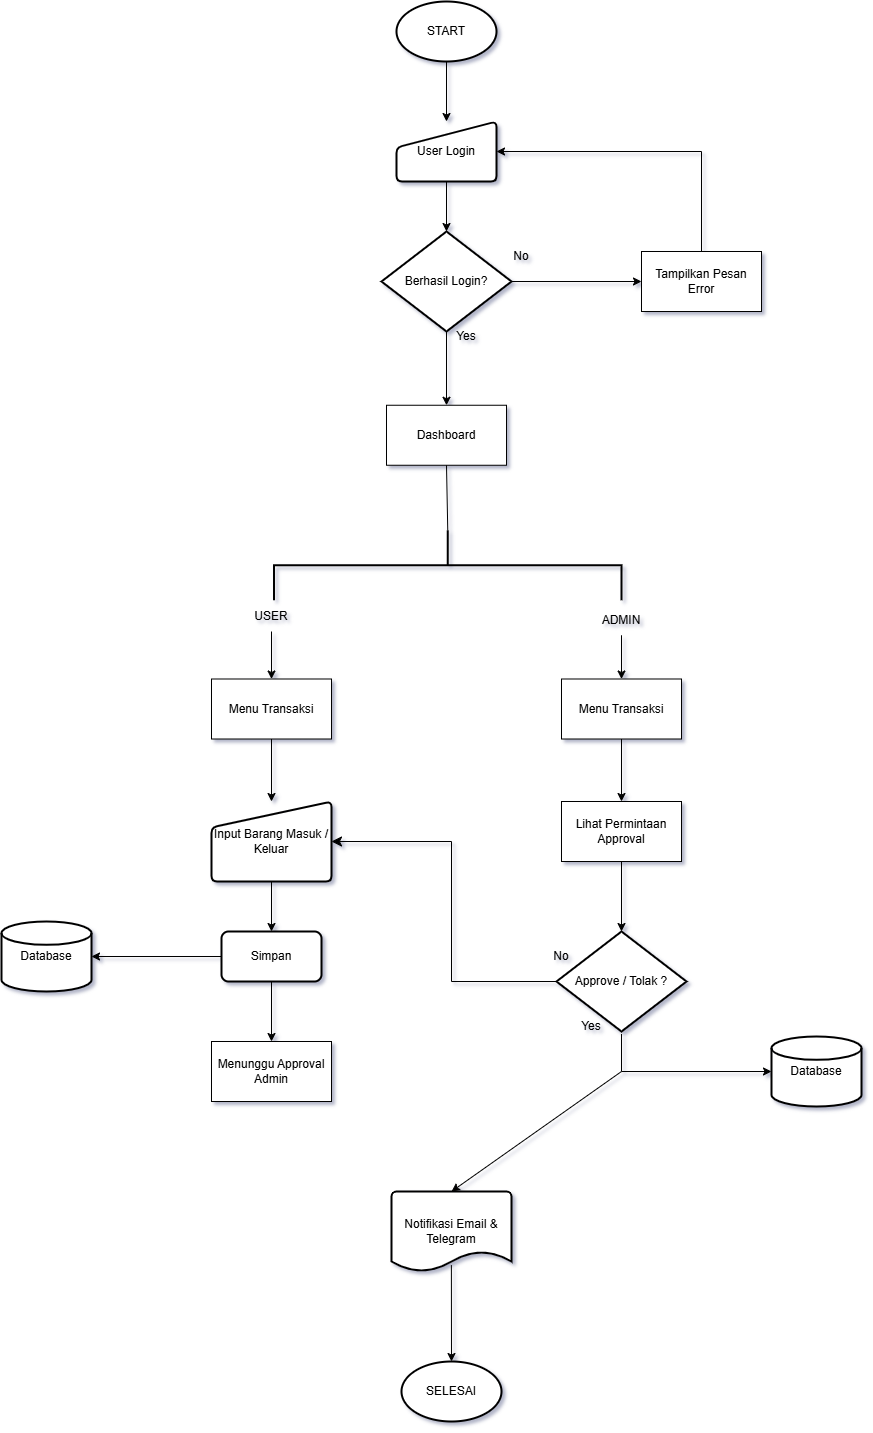

The diagram above was exported from draw.io. Its source (the exported page's mxGraphModel, read from the mxfile embedded in the PNG):
<mxGraphModel dx="3044" dy="1214" grid="1" gridSize="10" guides="1" tooltips="1" connect="1" arrows="1" fold="1" page="1" pageScale="1" pageWidth="850" pageHeight="1100" math="0" shadow="0">
  <root>
    <mxCell id="0" />
    <mxCell id="1" parent="0" />
    <mxCell id="iLUQdDDntiMf7409CWHh-4" value="START" style="strokeWidth=2;html=1;shape=mxgraph.flowchart.start_1;whiteSpace=wrap;" parent="1" vertex="1">
      <mxGeometry x="375" y="40" width="100" height="60" as="geometry" />
    </mxCell>
    <mxCell id="iLUQdDDntiMf7409CWHh-5" value="User Login" style="html=1;strokeWidth=2;shape=manualInput;whiteSpace=wrap;rounded=1;size=26;arcSize=11;" parent="1" vertex="1">
      <mxGeometry x="375" y="160" width="100" height="60" as="geometry" />
    </mxCell>
    <mxCell id="iLUQdDDntiMf7409CWHh-6" value="" style="endArrow=classic;html=1;rounded=0;exitX=0.5;exitY=1;exitDx=0;exitDy=0;exitPerimeter=0;entryX=0.5;entryY=0;entryDx=0;entryDy=0;" parent="1" source="iLUQdDDntiMf7409CWHh-4" target="iLUQdDDntiMf7409CWHh-5" edge="1">
      <mxGeometry width="50" height="50" relative="1" as="geometry">
        <mxPoint x="410" y="430" as="sourcePoint" />
        <mxPoint x="460" y="380" as="targetPoint" />
      </mxGeometry>
    </mxCell>
    <mxCell id="iLUQdDDntiMf7409CWHh-7" value="Berhasil Login?" style="strokeWidth=2;html=1;shape=mxgraph.flowchart.decision;whiteSpace=wrap;" parent="1" vertex="1">
      <mxGeometry x="360" y="270" width="130" height="100" as="geometry" />
    </mxCell>
    <mxCell id="iLUQdDDntiMf7409CWHh-8" value="" style="endArrow=classic;html=1;rounded=0;exitX=0.5;exitY=1;exitDx=0;exitDy=0;entryX=0.5;entryY=0;entryDx=0;entryDy=0;entryPerimeter=0;" parent="1" source="iLUQdDDntiMf7409CWHh-5" target="iLUQdDDntiMf7409CWHh-7" edge="1">
      <mxGeometry width="50" height="50" relative="1" as="geometry">
        <mxPoint x="540" y="240" as="sourcePoint" />
        <mxPoint x="540" y="300" as="targetPoint" />
      </mxGeometry>
    </mxCell>
    <mxCell id="iLUQdDDntiMf7409CWHh-9" value="No" style="text;html=1;whiteSpace=wrap;strokeColor=none;fillColor=none;align=center;verticalAlign=middle;rounded=0;" parent="1" vertex="1">
      <mxGeometry x="470" y="280" width="60" height="30" as="geometry" />
    </mxCell>
    <mxCell id="iLUQdDDntiMf7409CWHh-10" value="Tampilkan Pesan Error" style="rounded=0;whiteSpace=wrap;html=1;" parent="1" vertex="1">
      <mxGeometry x="620" y="290" width="120" height="60" as="geometry" />
    </mxCell>
    <mxCell id="iLUQdDDntiMf7409CWHh-11" value="" style="endArrow=classic;html=1;rounded=0;exitX=1;exitY=0.5;exitDx=0;exitDy=0;exitPerimeter=0;entryX=0;entryY=0.5;entryDx=0;entryDy=0;" parent="1" source="iLUQdDDntiMf7409CWHh-7" target="iLUQdDDntiMf7409CWHh-10" edge="1">
      <mxGeometry width="50" height="50" relative="1" as="geometry">
        <mxPoint x="410" y="310" as="sourcePoint" />
        <mxPoint x="460" y="260" as="targetPoint" />
      </mxGeometry>
    </mxCell>
    <mxCell id="iLUQdDDntiMf7409CWHh-13" value="" style="endArrow=none;html=1;rounded=0;entryX=0.5;entryY=0;entryDx=0;entryDy=0;" parent="1" target="iLUQdDDntiMf7409CWHh-10" edge="1">
      <mxGeometry width="50" height="50" relative="1" as="geometry">
        <mxPoint x="680" y="190" as="sourcePoint" />
        <mxPoint x="875" y="230" as="targetPoint" />
      </mxGeometry>
    </mxCell>
    <mxCell id="iLUQdDDntiMf7409CWHh-14" value="" style="endArrow=classic;html=1;rounded=0;entryX=1;entryY=0.5;entryDx=0;entryDy=0;" parent="1" target="iLUQdDDntiMf7409CWHh-5" edge="1">
      <mxGeometry width="50" height="50" relative="1" as="geometry">
        <mxPoint x="680" y="190" as="sourcePoint" />
        <mxPoint x="680" y="170" as="targetPoint" />
      </mxGeometry>
    </mxCell>
    <mxCell id="iLUQdDDntiMf7409CWHh-15" value="Yes" style="text;html=1;whiteSpace=wrap;strokeColor=none;fillColor=none;align=center;verticalAlign=middle;rounded=0;" parent="1" vertex="1">
      <mxGeometry x="415" y="360" width="60" height="30" as="geometry" />
    </mxCell>
    <mxCell id="iLUQdDDntiMf7409CWHh-17" value="" style="endArrow=classic;html=1;rounded=0;entryX=0.5;entryY=0;entryDx=0;entryDy=0;exitX=0.5;exitY=1;exitDx=0;exitDy=0;exitPerimeter=0;" parent="1" source="iLUQdDDntiMf7409CWHh-7" target="iLUQdDDntiMf7409CWHh-18" edge="1">
      <mxGeometry width="50" height="50" relative="1" as="geometry">
        <mxPoint x="380" y="390" as="sourcePoint" />
        <mxPoint x="425" y="440" as="targetPoint" />
      </mxGeometry>
    </mxCell>
    <mxCell id="iLUQdDDntiMf7409CWHh-18" value="Dashboard" style="rounded=0;whiteSpace=wrap;html=1;" parent="1" vertex="1">
      <mxGeometry x="365" y="443.75" width="120" height="60" as="geometry" />
    </mxCell>
    <mxCell id="iLUQdDDntiMf7409CWHh-20" value="" style="strokeWidth=2;html=1;shape=mxgraph.flowchart.annotation_2;align=left;labelPosition=right;pointerEvents=1;rotation=90;" parent="1" vertex="1">
      <mxGeometry x="391.25" y="430" width="70" height="347.5" as="geometry" />
    </mxCell>
    <mxCell id="iLUQdDDntiMf7409CWHh-21" value="" style="endArrow=none;html=1;rounded=0;entryX=0.5;entryY=1;entryDx=0;entryDy=0;exitX=0;exitY=0.5;exitDx=0;exitDy=0;exitPerimeter=0;" parent="1" source="iLUQdDDntiMf7409CWHh-20" target="iLUQdDDntiMf7409CWHh-18" edge="1">
      <mxGeometry width="50" height="50" relative="1" as="geometry">
        <mxPoint x="330" y="383.75" as="sourcePoint" />
        <mxPoint x="380" y="333.75" as="targetPoint" />
      </mxGeometry>
    </mxCell>
    <mxCell id="iLUQdDDntiMf7409CWHh-22" value="USER" style="text;html=1;whiteSpace=wrap;strokeColor=none;fillColor=none;align=center;verticalAlign=middle;rounded=0;" parent="1" vertex="1">
      <mxGeometry x="220" y="640" width="60" height="30" as="geometry" />
    </mxCell>
    <mxCell id="iLUQdDDntiMf7409CWHh-23" value="ADMIN" style="text;html=1;whiteSpace=wrap;strokeColor=none;fillColor=none;align=center;verticalAlign=middle;rounded=0;" parent="1" vertex="1">
      <mxGeometry x="570" y="643.75" width="60" height="30" as="geometry" />
    </mxCell>
    <mxCell id="iLUQdDDntiMf7409CWHh-24" value="" style="endArrow=classic;html=1;rounded=0;exitX=0.5;exitY=1;exitDx=0;exitDy=0;entryX=0.5;entryY=0;entryDx=0;entryDy=0;" parent="1" source="iLUQdDDntiMf7409CWHh-22" target="iLUQdDDntiMf7409CWHh-26" edge="1">
      <mxGeometry width="50" height="50" relative="1" as="geometry">
        <mxPoint x="330" y="583.75" as="sourcePoint" />
        <mxPoint x="380" y="533.75" as="targetPoint" />
      </mxGeometry>
    </mxCell>
    <mxCell id="iLUQdDDntiMf7409CWHh-26" value="Menu Transaksi" style="rounded=0;whiteSpace=wrap;html=1;" parent="1" vertex="1">
      <mxGeometry x="190" y="717.5" width="120" height="60" as="geometry" />
    </mxCell>
    <mxCell id="iLUQdDDntiMf7409CWHh-27" value="Input Barang Masuk / Keluar" style="html=1;strokeWidth=2;shape=manualInput;whiteSpace=wrap;rounded=1;size=26;arcSize=11;" parent="1" vertex="1">
      <mxGeometry x="190" y="840" width="120" height="80" as="geometry" />
    </mxCell>
    <mxCell id="iLUQdDDntiMf7409CWHh-28" value="" style="endArrow=classic;html=1;rounded=0;exitX=0.5;exitY=1;exitDx=0;exitDy=0;entryX=0.5;entryY=0;entryDx=0;entryDy=0;" parent="1" source="iLUQdDDntiMf7409CWHh-26" target="iLUQdDDntiMf7409CWHh-27" edge="1">
      <mxGeometry width="50" height="50" relative="1" as="geometry">
        <mxPoint x="500" y="850" as="sourcePoint" />
        <mxPoint x="500" y="898" as="targetPoint" />
      </mxGeometry>
    </mxCell>
    <mxCell id="iLUQdDDntiMf7409CWHh-30" value="Simpan" style="rounded=1;whiteSpace=wrap;html=1;absoluteArcSize=1;arcSize=14;strokeWidth=2;" parent="1" vertex="1">
      <mxGeometry x="200" y="970" width="100" height="50" as="geometry" />
    </mxCell>
    <mxCell id="iLUQdDDntiMf7409CWHh-31" value="" style="endArrow=classic;html=1;rounded=0;exitX=0.5;exitY=1;exitDx=0;exitDy=0;entryX=0.5;entryY=0;entryDx=0;entryDy=0;" parent="1" source="iLUQdDDntiMf7409CWHh-27" target="iLUQdDDntiMf7409CWHh-30" edge="1">
      <mxGeometry width="50" height="50" relative="1" as="geometry">
        <mxPoint x="450" y="950" as="sourcePoint" />
        <mxPoint x="450" y="1012" as="targetPoint" />
      </mxGeometry>
    </mxCell>
    <mxCell id="iLUQdDDntiMf7409CWHh-32" value="Menunggu Approval Admin" style="rounded=0;whiteSpace=wrap;html=1;" parent="1" vertex="1">
      <mxGeometry x="190" y="1080" width="120" height="60" as="geometry" />
    </mxCell>
    <mxCell id="iLUQdDDntiMf7409CWHh-33" value="" style="endArrow=classic;html=1;rounded=0;exitX=0.5;exitY=1;exitDx=0;exitDy=0;entryX=0.5;entryY=0;entryDx=0;entryDy=0;" parent="1" source="iLUQdDDntiMf7409CWHh-30" target="iLUQdDDntiMf7409CWHh-32" edge="1">
      <mxGeometry width="50" height="50" relative="1" as="geometry">
        <mxPoint x="470" y="980" as="sourcePoint" />
        <mxPoint x="470" y="1030" as="targetPoint" />
      </mxGeometry>
    </mxCell>
    <mxCell id="iLUQdDDntiMf7409CWHh-35" value="Database" style="strokeWidth=2;html=1;shape=mxgraph.flowchart.database;whiteSpace=wrap;" parent="1" vertex="1">
      <mxGeometry x="-20" y="960" width="90" height="70" as="geometry" />
    </mxCell>
    <mxCell id="iLUQdDDntiMf7409CWHh-36" value="" style="endArrow=classic;html=1;rounded=0;exitX=0;exitY=0.5;exitDx=0;exitDy=0;entryX=1;entryY=0.5;entryDx=0;entryDy=0;entryPerimeter=0;" parent="1" source="iLUQdDDntiMf7409CWHh-30" target="iLUQdDDntiMf7409CWHh-35" edge="1">
      <mxGeometry width="50" height="50" relative="1" as="geometry">
        <mxPoint x="390" y="920" as="sourcePoint" />
        <mxPoint x="390" y="982" as="targetPoint" />
      </mxGeometry>
    </mxCell>
    <mxCell id="iLUQdDDntiMf7409CWHh-38" value="Menu Transaksi" style="rounded=0;whiteSpace=wrap;html=1;" parent="1" vertex="1">
      <mxGeometry x="540" y="717.5" width="120" height="60" as="geometry" />
    </mxCell>
    <mxCell id="iLUQdDDntiMf7409CWHh-39" value="" style="endArrow=classic;html=1;rounded=0;exitX=0.5;exitY=1;exitDx=0;exitDy=0;entryX=0.5;entryY=0;entryDx=0;entryDy=0;" parent="1" source="iLUQdDDntiMf7409CWHh-23" target="iLUQdDDntiMf7409CWHh-38" edge="1">
      <mxGeometry width="50" height="50" relative="1" as="geometry">
        <mxPoint x="400" y="760" as="sourcePoint" />
        <mxPoint x="400" y="808" as="targetPoint" />
      </mxGeometry>
    </mxCell>
    <mxCell id="iLUQdDDntiMf7409CWHh-40" value="Lihat Permintaan Approval" style="rounded=0;whiteSpace=wrap;html=1;" parent="1" vertex="1">
      <mxGeometry x="540" y="840" width="120" height="60" as="geometry" />
    </mxCell>
    <mxCell id="iLUQdDDntiMf7409CWHh-41" value="" style="endArrow=classic;html=1;rounded=0;exitX=0.5;exitY=1;exitDx=0;exitDy=0;entryX=0.5;entryY=0;entryDx=0;entryDy=0;" parent="1" source="iLUQdDDntiMf7409CWHh-38" target="iLUQdDDntiMf7409CWHh-40" edge="1">
      <mxGeometry width="50" height="50" relative="1" as="geometry">
        <mxPoint x="740" y="810" as="sourcePoint" />
        <mxPoint x="740" y="854" as="targetPoint" />
      </mxGeometry>
    </mxCell>
    <mxCell id="iLUQdDDntiMf7409CWHh-42" value="Approve / Tolak ?" style="strokeWidth=2;html=1;shape=mxgraph.flowchart.decision;whiteSpace=wrap;" parent="1" vertex="1">
      <mxGeometry x="535" y="970" width="130" height="100" as="geometry" />
    </mxCell>
    <mxCell id="iLUQdDDntiMf7409CWHh-43" value="" style="endArrow=classic;html=1;rounded=0;exitX=0.5;exitY=1;exitDx=0;exitDy=0;entryX=0.5;entryY=0;entryDx=0;entryDy=0;entryPerimeter=0;" parent="1" source="iLUQdDDntiMf7409CWHh-40" target="iLUQdDDntiMf7409CWHh-42" edge="1">
      <mxGeometry width="50" height="50" relative="1" as="geometry">
        <mxPoint x="670" y="1020" as="sourcePoint" />
        <mxPoint x="670" y="1082" as="targetPoint" />
      </mxGeometry>
    </mxCell>
    <mxCell id="iLUQdDDntiMf7409CWHh-45" value="Yes" style="text;html=1;whiteSpace=wrap;strokeColor=none;fillColor=none;align=center;verticalAlign=middle;rounded=0;" parent="1" vertex="1">
      <mxGeometry x="540" y="1050" width="60" height="30" as="geometry" />
    </mxCell>
    <mxCell id="iLUQdDDntiMf7409CWHh-47" value="No" style="text;html=1;whiteSpace=wrap;strokeColor=none;fillColor=none;align=center;verticalAlign=middle;rounded=0;" parent="1" vertex="1">
      <mxGeometry x="510" y="980" width="60" height="30" as="geometry" />
    </mxCell>
    <mxCell id="iLUQdDDntiMf7409CWHh-48" value="Notifikasi Email &amp;amp; Telegram" style="strokeWidth=2;html=1;shape=mxgraph.flowchart.document2;whiteSpace=wrap;size=0.25;" parent="1" vertex="1">
      <mxGeometry x="370" y="1230" width="120" height="80" as="geometry" />
    </mxCell>
    <mxCell id="iLUQdDDntiMf7409CWHh-49" value="" style="endArrow=classic;html=1;rounded=0;entryX=0.5;entryY=0;entryDx=0;entryDy=0;entryPerimeter=0;" parent="1" target="iLUQdDDntiMf7409CWHh-48" edge="1">
      <mxGeometry width="50" height="50" relative="1" as="geometry">
        <mxPoint x="600" y="1110" as="sourcePoint" />
        <mxPoint x="550" y="960" as="targetPoint" />
      </mxGeometry>
    </mxCell>
    <mxCell id="iLUQdDDntiMf7409CWHh-50" value="" style="endArrow=classic;html=1;rounded=0;entryX=0;entryY=0.5;entryDx=0;entryDy=0;entryPerimeter=0;" parent="1" target="iLUQdDDntiMf7409CWHh-51" edge="1">
      <mxGeometry width="50" height="50" relative="1" as="geometry">
        <mxPoint x="600" y="1110" as="sourcePoint" />
        <mxPoint x="760" y="1110" as="targetPoint" />
      </mxGeometry>
    </mxCell>
    <mxCell id="iLUQdDDntiMf7409CWHh-51" value="Database" style="strokeWidth=2;html=1;shape=mxgraph.flowchart.database;whiteSpace=wrap;" parent="1" vertex="1">
      <mxGeometry x="750" y="1075" width="90" height="70" as="geometry" />
    </mxCell>
    <mxCell id="iLUQdDDntiMf7409CWHh-58" value="" style="endArrow=none;html=1;rounded=0;entryX=1;entryY=0.75;entryDx=0;entryDy=0;" parent="1" target="iLUQdDDntiMf7409CWHh-45" edge="1">
      <mxGeometry width="50" height="50" relative="1" as="geometry">
        <mxPoint x="600" y="1110" as="sourcePoint" />
        <mxPoint x="620" y="1130" as="targetPoint" />
      </mxGeometry>
    </mxCell>
    <mxCell id="iLUQdDDntiMf7409CWHh-59" value="SELESAI" style="strokeWidth=2;html=1;shape=mxgraph.flowchart.start_1;whiteSpace=wrap;" parent="1" vertex="1">
      <mxGeometry x="380" y="1400" width="100" height="60" as="geometry" />
    </mxCell>
    <mxCell id="iLUQdDDntiMf7409CWHh-60" value="" style="endArrow=classic;html=1;rounded=0;exitX=0.499;exitY=0.921;exitDx=0;exitDy=0;entryX=0.5;entryY=0;entryDx=0;entryDy=0;entryPerimeter=0;exitPerimeter=0;" parent="1" source="iLUQdDDntiMf7409CWHh-48" target="iLUQdDDntiMf7409CWHh-59" edge="1">
      <mxGeometry width="50" height="50" relative="1" as="geometry">
        <mxPoint x="540" y="1330" as="sourcePoint" />
        <mxPoint x="720" y="1420" as="targetPoint" />
      </mxGeometry>
    </mxCell>
    <mxCell id="iLUQdDDntiMf7409CWHh-61" value="" style="edgeStyle=segmentEdgeStyle;endArrow=classic;html=1;curved=0;rounded=0;endSize=8;startSize=8;sourcePerimeterSpacing=0;targetPerimeterSpacing=0;entryX=1;entryY=0.5;entryDx=0;entryDy=0;exitX=0;exitY=0.5;exitDx=0;exitDy=0;exitPerimeter=0;" parent="1" source="iLUQdDDntiMf7409CWHh-42" target="iLUQdDDntiMf7409CWHh-27" edge="1">
      <mxGeometry width="100" relative="1" as="geometry">
        <mxPoint x="380" y="950" as="sourcePoint" />
        <mxPoint x="480" y="990" as="targetPoint" />
        <Array as="points">
          <mxPoint x="430" y="1020" />
          <mxPoint x="430" y="880" />
        </Array>
      </mxGeometry>
    </mxCell>
  </root>
</mxGraphModel>